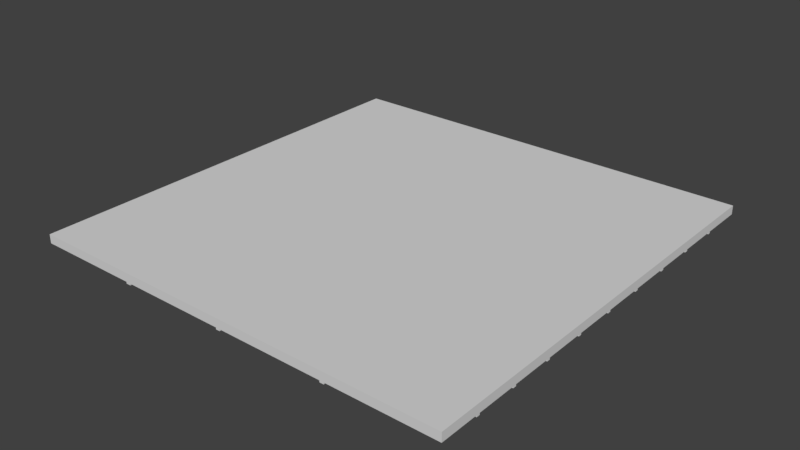# Source: DECKE_13B.blend  (saved by Blender 2.79.0; exported with 4.5.12 LTS)
import bpy
from mathutils import Matrix  # noqa: F401  (used for matrix-valued properties, if any)

bpy.ops.wm.read_factory_settings(use_empty=True)
scene = bpy.context.scene
scene.name = 'Scene'

# ---- collections
col_collection_1 = bpy.data.collections.new('Collection 1'); scene.collection.children.link(col_collection_1)

# ---- materials (node trees are filled in below, after node groups)
mat_material_156 = bpy.data.materials.new('Material.156')
mat_material_156.alpha_threshold = 0.0
mat_material_156.use_transparent_shadow = False
mat_material_156.diffuse_color = (0.6982, 0.6982, 0.6982, 1.0)
mat_material_156.roughness = 0.5
mat_material_155 = bpy.data.materials.new('Material.155')
mat_material_155.alpha_threshold = 0.0
mat_material_155.use_transparent_shadow = False
mat_material_155.diffuse_color = (1.0, 1.0, 1.0, 1.0)
mat_material_155.roughness = 0.5

# ---- material node trees

# ---- world
world_world = bpy.data.worlds.new('World'); scene.world = world_world
world_world.color = (0.05088, 0.05088, 0.05088)
world_world.use_sun_shadow = False
world_world.sun_shadow_jitter_overblur = 0.0
world_world.cycles.sampling_method = 'MANUAL'

# ---- meshes
me_cube_011 = bpy.data.meshes.new('Cube.011')
me_cube_011.from_pydata([(1.509, -1.0, -1.0), (1.509, -1.0, -0.9592), (1.509, 1.0, -1.0), (1.509, 1.0, -0.9592), (1.509, -0.8061, -1.0), (1.509, -0.6061, -1.0), (1.509, -0.4061, -1.0), (1.509, -0.2061, -1.0), (1.509, -0.006134, -1.0), (1.509, 0.1939, -1.0), (1.509, 0.3939, -1.0), (1.509, 0.5939, -1.0), (1.509, 0.7939, -1.0), (1.509, 0.7939, -0.9592), (1.509, 0.5939, -0.9592), (1.509, 0.3939, -0.9592), (1.509, 0.1939, -0.9592), (1.509, -0.006134, -0.9592), (1.509, -0.2061, -0.9592), (1.509, -0.4061, -0.9592), (1.509, -0.6061, -0.9592), (1.509, -0.8061, -0.9592), (1.509, 0.7818, -1.0), (1.509, 0.7818, -0.9592), (1.509, 0.5782, -1.0), (1.509, 0.5782, -0.9592), (1.509, 0.3782, -1.0), (1.509, 0.3782, -0.9592), (1.509, 0.1782, -1.0), (1.509, 0.1782, -0.9592), (1.509, -0.02176, -1.0), (1.509, -0.02176, -0.9592), (1.509, -0.2206, -1.0), (1.509, -0.2249, -0.9592), (1.509, -0.4218, -1.0), (1.509, -0.4218, -0.9592), (1.509, -0.6218, -1.0), (1.509, -0.6218, -0.9592), (1.509, -0.8218, -0.9592), (1.509, -0.8218, -1.0), (1.003, 1.0, -1.0), (0.5015, 1.0, -1.0), (-0.0001991, 1.0, -1.0), (-0.000199, 1.0, -0.9592), (0.5015, 1.0, -0.9592), (1.003, 1.0, -0.9592), (-0.000199, -1.0, -1.0), (0.5015, -1.0, -1.0), (1.003, -1.0, -1.0), (1.003, -1.0, -0.9592), (0.5015, -1.0, -0.9592), (-0.0001991, -1.0, -0.9592), (-0.000199, 0.7939, -0.9592), (0.5015, 0.7939, -0.9592), (1.003, 0.7939, -0.9592), (-0.000199, 0.5939, -0.9592), (0.5015, 0.5939, -0.9592), (1.003, 0.5939, -0.9592), (-0.000199, 0.3939, -0.9592), (0.5015, 0.3939, -0.9592), (1.003, 0.3939, -0.9592), (-0.000199, 0.1939, -0.9592), (0.5015, 0.1939, -0.9592), (1.003, 0.1939, -0.9592), (-0.000199, -0.006134, -0.9592), (0.5015, -0.006134, -0.9592), (1.003, -0.006134, -0.9592), (-0.000199, -0.2061, -0.9592), (0.5015, -0.2061, -0.9592), (1.003, -0.2061, -0.9592), (-0.000199, -0.4061, -0.9592), (0.5015, -0.4061, -0.9592), (1.003, -0.4061, -0.9592), (-0.000199, -0.6061, -0.9592), (0.5015, -0.6061, -0.9592), (1.003, -0.6061, -0.9592), (-0.000199, -0.8061, -0.9592), (0.5015, -0.8061, -0.9592), (1.003, -0.8061, -0.9592), (1.003, 0.7939, -1.0), (0.5015, 0.7939, -1.0), (-0.0001991, 0.7939, -1.0), (1.003, 0.5939, -1.0), (0.5015, 0.5939, -1.0), (-0.0001991, 0.5939, -1.0), (1.003, 0.3939, -1.0), (0.5015, 0.3939, -1.0), (-0.0001991, 0.3939, -1.0), (1.003, 0.1939, -1.0), (0.5015, 0.1939, -1.0), (-0.0001991, 0.1939, -1.0), (1.003, -0.006134, -1.0), (0.5015, -0.006134, -1.0), (-0.0001991, -0.006134, -1.0), (1.003, -0.2061, -1.0), (0.5015, -0.2061, -1.0), (-0.0001991, -0.2061, -1.0), (1.003, -0.4061, -1.0), (0.5015, -0.4061, -1.0), (-0.0001991, -0.4061, -1.0), (1.003, -0.6061, -1.0), (0.5015, -0.6061, -1.0), (-0.0001991, -0.6061, -1.0), (1.003, -0.8061, -1.0), (0.5015, -0.8061, -1.0), (-0.0001991, -0.8061, -1.0), (1.003, 0.7818, -1.0), (0.5015, 0.7818, -1.0), (-0.0001991, 0.7818, -1.0), (-0.000199, 0.7818, -0.9592), (0.5015, 0.7818, -0.9592), (1.003, 0.7818, -0.9592), (1.003, 0.5782, -1.0), (0.5015, 0.5782, -1.0), (-0.0001991, 0.5782, -1.0), (-0.000199, 0.5782, -0.9592), (0.5015, 0.5782, -0.9592), (1.003, 0.5782, -0.9592), (1.003, 0.3782, -1.0), (0.5015, 0.3782, -1.0), (-0.0001991, 0.3782, -1.0), (-0.000199, 0.3782, -0.9592), (0.5015, 0.3782, -0.9592), (1.003, 0.3782, -0.9592), (1.003, 0.1782, -1.0), (0.5015, 0.1782, -1.0), (-0.0001991, 0.1782, -1.0), (-0.000199, 0.1782, -0.9592), (0.5015, 0.1782, -0.9592), (1.003, 0.1782, -0.9592), (1.003, -0.02176, -1.0), (0.5015, -0.02176, -1.0), (-0.0001991, -0.02176, -1.0), (-0.000199, -0.02176, -0.9592), (0.5015, -0.02176, -0.9592), (1.003, -0.02176, -0.9592), (1.003, -0.2206, -1.0), (0.5015, -0.2206, -1.0), (-0.0001991, -0.2206, -1.0), (-0.000199, -0.2249, -0.9592), (0.5015, -0.2249, -0.9592), (1.003, -0.2249, -0.9592), (1.003, -0.4218, -1.0), (0.5015, -0.4218, -1.0), (-0.0001991, -0.4218, -1.0), (-0.000199, -0.4218, -0.9592), (0.5015, -0.4218, -0.9592), (1.003, -0.4218, -0.9592), (1.003, -0.6218, -1.0), (0.5015, -0.6218, -1.0), (-0.0001991, -0.6218, -1.0), (-0.000199, -0.6218, -0.9592), (0.5015, -0.6218, -0.9592), (1.003, -0.6218, -0.9592), (-0.000199, -0.8218, -0.9592), (0.5015, -0.8218, -0.9592), (1.003, -0.8218, -0.9592), (1.003, -0.8218, -1.0), (0.5015, -0.8218, -1.0), (-0.0001991, -0.8218, -1.0), (-0.4835, 1.0, -1.0), (-0.4835, 1.0, -0.9592), (-0.4835, -1.0, -1.0), (-0.4835, -1.0, -0.9592), (-0.4835, 0.7939, -0.9592), (-0.4835, 0.5939, -0.9592), (-0.4835, 0.3939, -0.9592), (-0.4835, 0.1939, -0.9592), (-0.4835, -0.006134, -0.9592), (-0.4835, -0.2061, -0.9592), (-0.4835, -0.4061, -0.9592), (-0.4835, -0.6061, -0.9592), (-0.4835, -0.8061, -0.9592), (-0.4835, 0.7939, -1.0), (-0.4835, 0.5939, -1.0), (-0.4835, 0.3939, -1.0), (-0.4835, 0.1939, -1.0), (-0.4835, -0.006134, -1.0), (-0.4835, -0.2061, -1.0), (-0.4835, -0.4061, -1.0), (-0.4835, -0.6061, -1.0), (-0.4835, -0.8061, -1.0), (-0.4835, 0.7818, -1.0), (-0.4835, 0.7818, -0.9592), (-0.4835, 0.5782, -1.0), (-0.4835, 0.5782, -0.9592), (-0.4835, 0.3782, -1.0), (-0.4835, 0.3782, -0.9592), (-0.4835, 0.1782, -1.0), (-0.4835, 0.1782, -0.9592), (-0.4835, -0.02176, -1.0), (-0.4835, -0.02176, -0.9592), (-0.4835, -0.2206, -1.0), (-0.4835, -0.2249, -0.9592), (-0.4835, -0.4218, -1.0), (-0.4835, -0.4218, -0.9592), (-0.4835, -0.6218, -1.0), (-0.4835, -0.6218, -0.9592), (-0.4835, -0.8218, -0.9592), (-0.4835, -0.8218, -1.0), (0.02194, 1.0, -1.0), (0.02194, 1.0, -0.9592), (0.02194, -1.0, -1.0), (0.02194, -1.0, -0.9592), (0.02194, 0.7939, -0.9592), (0.02194, 0.5939, -0.9592), (0.02194, 0.3939, -0.9592), (0.02194, 0.1939, -0.9592), (0.02194, -0.006134, -0.9592), (0.02194, -0.2061, -0.9592), (0.02194, -0.4061, -0.9592), (0.02194, -0.6061, -0.9592), (0.02194, -0.8061, -0.9592), (0.02194, 0.7939, -1.0), (0.02194, 0.5939, -1.0), (0.02194, 0.3939, -1.0), (0.02194, 0.1939, -1.0), (0.02194, -0.006134, -1.0), (0.02194, -0.2061, -1.0), (0.02194, -0.4061, -1.0), (0.02194, -0.6061, -1.0), (0.02194, -0.8061, -1.0), (0.02194, 0.7818, -1.0), (0.02194, 0.7818, -0.9592), (0.02194, 0.5782, -1.0), (0.02194, 0.5782, -0.9592), (0.02194, 0.3782, -1.0), (0.02194, 0.3782, -0.9592), (0.02194, 0.1782, -1.0), (0.02194, 0.1782, -0.9592), (0.02194, -0.02176, -1.0), (0.02194, -0.02176, -0.9592), (0.02194, -0.2206, -1.0), (0.02194, -0.2249, -0.9592), (0.02194, -0.4218, -1.0), (0.02194, -0.4218, -0.9592), (0.02194, -0.6218, -1.0), (0.02194, -0.6218, -0.9592), (0.02194, -0.8218, -0.9592), (0.02194, -0.8218, -1.0), (0.52, 1.0, -1.0), (0.52, 1.0, -0.9592), (0.52, -1.0, -1.0), (0.52, -1.0, -0.9592), (0.52, 0.7939, -0.9592), (0.52, 0.5939, -0.9592), (0.52, 0.3939, -0.9592), (0.52, 0.1939, -0.9592), (0.52, -0.006134, -0.9592), (0.52, -0.2061, -0.9592), (0.52, -0.4061, -0.9592), (0.52, -0.6061, -0.9592), (0.52, -0.8061, -0.9592), (0.52, 0.7939, -1.0), (0.52, 0.5939, -1.0), (0.52, 0.3939, -1.0), (0.52, 0.1939, -1.0), (0.52, -0.006134, -1.0), (0.52, -0.2061, -1.0), (0.52, -0.4061, -1.0), (0.52, -0.6061, -1.0), (0.52, -0.8061, -1.0), (0.52, 0.7818, -1.0), (0.52, 0.7818, -0.9592), (0.52, 0.5782, -1.0), (0.52, 0.5782, -0.9592), (0.52, 0.3782, -1.0), (0.52, 0.3782, -0.9592), (0.52, 0.1782, -1.0), (0.52, 0.1782, -0.9592), (0.52, -0.02176, -1.0), (0.52, -0.02176, -0.9592), (0.52, -0.2206, -1.0), (0.52, -0.2249, -0.9592), (0.52, -0.4218, -1.0), (0.52, -0.4218, -0.9592), (0.52, -0.6218, -1.0), (0.52, -0.6218, -0.9592), (0.52, -0.8218, -0.9592), (0.52, -0.8218, -1.0), (1.022, 1.0, -0.9592), (1.022, -1.0, -1.0), (1.022, 0.7939, -0.9592), (1.022, 0.5939, -0.9592), (1.022, 0.3939, -0.9592), (1.022, 0.1939, -0.9592), (1.022, -0.006134, -0.9592), (1.022, -0.2061, -0.9592), (1.022, -0.4061, -0.9592), (1.022, -0.6061, -0.9592), (1.022, -0.8061, -0.9592), (1.022, 0.7818, -0.9592), (1.022, 0.5782, -0.9592), (1.022, 0.3782, -0.9592), (1.022, 0.1782, -0.9592), (1.022, -0.02176, -0.9592), (1.022, -0.2249, -0.9592), (1.022, -0.4218, -0.9592), (1.022, -0.6218, -0.9592), (1.022, -0.8218, -0.9592), (1.022, 1.0, -1.0), (1.022, -1.0, -0.9592), (1.022, 0.7939, -1.0), (1.022, 0.5939, -1.0), (1.022, 0.3939, -1.0), (1.022, 0.1939, -1.0), (1.022, -0.006134, -1.0), (1.022, -0.2061, -1.0), (1.022, -0.4061, -1.0), (1.022, -0.6061, -1.0), (1.022, -0.8061, -1.0), (1.022, 0.7818, -1.0), (1.022, 0.5782, -1.0), (1.022, 0.3782, -1.0), (1.022, 0.1782, -1.0), (1.022, -0.02176, -1.0), (1.022, -0.2206, -1.0), (1.022, -0.4218, -1.0), (1.022, -0.6218, -1.0), (1.022, -0.8218, -1.0), (1.509, -0.8218, -1.008), (1.509, -0.8061, -1.008), (1.509, -0.6218, -1.008), (1.509, -0.6061, -1.008), (1.509, -0.4218, -1.008), (1.509, -0.4061, -1.008), (1.509, -0.2206, -1.008), (1.509, -0.2061, -1.008), (1.509, -0.02176, -1.008), (1.509, -0.006134, -1.008), (1.509, 0.1782, -1.008), (1.509, 0.1939, -1.008), (1.509, 0.3782, -1.008), (1.509, 0.3939, -1.008), (1.509, 0.5782, -1.008), (1.509, 0.5939, -1.008), (1.509, 0.7818, -1.008), (1.509, 0.7939, -1.008), (1.022, 1.0, -1.008), (1.003, 1.0, -1.008), (0.52, 1.0, -1.008), (0.5015, 1.0, -1.008), (0.02194, 1.0, -1.008), (-0.0001991, 1.0, -1.008), (1.022, 0.7939, -1.008), (1.003, 0.7939, -1.008), (0.52, 0.7939, -1.008), (0.5015, 0.7939, -1.008), (0.02194, 0.7939, -1.008), (-0.0001991, 0.7939, -1.008), (-0.4835, 0.7939, -1.008), (1.022, 0.5939, -1.008), (1.003, 0.5939, -1.008), (0.52, 0.5939, -1.008), (0.5015, 0.5939, -1.008), (0.02194, 0.5939, -1.008), (-0.0001991, 0.5939, -1.008), (-0.4835, 0.5939, -1.008), (1.022, 0.3939, -1.008), (1.003, 0.3939, -1.008), (0.52, 0.3939, -1.008), (0.5015, 0.3939, -1.008), (0.02194, 0.3939, -1.008), (-0.0001991, 0.3939, -1.008), (-0.4835, 0.3939, -1.008), (1.022, 0.1939, -1.008), (1.003, 0.1939, -1.008), (0.52, 0.1939, -1.008), (0.5015, 0.1939, -1.008), (0.02194, 0.1939, -1.008), (-0.0001991, 0.1939, -1.008), (-0.4835, 0.1939, -1.008), (1.022, -0.006134, -1.008), (1.003, -0.006134, -1.008), (0.52, -0.006134, -1.008), (0.5015, -0.006134, -1.008), (0.02194, -0.006134, -1.008), (-0.0001991, -0.006134, -1.008), (-0.4835, -0.006134, -1.008), (1.022, -0.2061, -1.008), (1.003, -0.2061, -1.008), (0.52, -0.2061, -1.008), (0.5015, -0.2061, -1.008), (0.02194, -0.2061, -1.008), (-0.0001991, -0.2061, -1.008), (-0.4835, -0.2061, -1.008), (1.022, -0.4061, -1.008), (1.003, -0.4061, -1.008), (0.52, -0.4061, -1.008), (0.5015, -0.4061, -1.008), (0.02194, -0.4061, -1.008), (-0.0001991, -0.4061, -1.008), (-0.4835, -0.4061, -1.008), (1.022, -0.6061, -1.008), (1.003, -0.6061, -1.008), (0.52, -0.6061, -1.008), (0.5015, -0.6061, -1.008), (0.02194, -0.6061, -1.008), (-0.0001991, -0.6061, -1.008), (-0.4835, -0.6061, -1.008), (1.022, -0.8061, -1.008), (1.003, -0.8061, -1.008), (0.52, -0.8061, -1.008), (0.5015, -0.8061, -1.008), (0.02194, -0.8061, -1.008), (-0.0001991, -0.8061, -1.008), (-0.4835, -0.8061, -1.008), (1.022, 0.7818, -1.008), (1.003, 0.7818, -1.008), (0.52, 0.7818, -1.008), (0.5015, 0.7818, -1.008), (0.02194, 0.7818, -1.008), (-0.0001991, 0.7818, -1.008), (-0.4835, 0.7818, -1.008), (1.022, 0.5782, -1.008), (1.003, 0.5782, -1.008), (0.52, 0.5782, -1.008), (0.5015, 0.5782, -1.008), (0.02194, 0.5782, -1.008), (-0.0001991, 0.5782, -1.008), (-0.4835, 0.5782, -1.008), (1.022, 0.3782, -1.008), (1.003, 0.3782, -1.008), (0.52, 0.3782, -1.008), (0.5015, 0.3782, -1.008), (0.02194, 0.3782, -1.008), (-0.0001991, 0.3782, -1.008), (-0.4835, 0.3782, -1.008), (1.022, 0.1782, -1.008), (1.003, 0.1782, -1.008), (0.52, 0.1782, -1.008), (0.5015, 0.1782, -1.008), (0.02194, 0.1782, -1.008), (-0.0001991, 0.1782, -1.008), (-0.4835, 0.1782, -1.008), (1.022, -0.02176, -1.008), (1.003, -0.02176, -1.008), (0.52, -0.02176, -1.008), (0.5015, -0.02176, -1.008), (0.02194, -0.02176, -1.008), (-0.0001991, -0.02176, -1.008), (-0.4835, -0.02176, -1.008), (1.022, -0.2206, -1.008), (1.003, -0.2206, -1.008), (0.52, -0.2206, -1.008), (0.5015, -0.2206, -1.008), (0.02194, -0.2206, -1.008), (-0.0001991, -0.2206, -1.008), (-0.4835, -0.2206, -1.008), (1.022, -0.4218, -1.008), (1.003, -0.4218, -1.008), (0.52, -0.4218, -1.008), (0.5015, -0.4218, -1.008), (0.02194, -0.4218, -1.008), (-0.0001991, -0.4218, -1.008), (-0.4835, -0.4218, -1.008), (1.022, -0.6218, -1.008), (1.003, -0.6218, -1.008), (0.52, -0.6218, -1.008), (0.5015, -0.6218, -1.008), (0.02194, -0.6218, -1.008), (-0.0001991, -0.6218, -1.008), (-0.4835, -0.6218, -1.008), (1.022, -0.8218, -1.008), (1.003, -0.8218, -1.008), (0.52, -0.8218, -1.008), (0.5015, -0.8218, -1.008), (0.02194, -0.8218, -1.008), (-0.0001991, -0.8218, -1.008), (-0.4835, -0.8218, -1.008), (-0.000199, -1.0, -1.008), (0.5015, -1.0, -1.008), (1.003, -1.0, -1.008), (0.02194, -1.0, -1.008), (0.52, -1.0, -1.008), (1.022, -1.0, -1.008)], [], [(300, 280, 3, 2), (39, 38, 1, 0), (319, 39, 0, 281), (300, 2, 12, 302), (311, 22, 11, 303), (312, 24, 10, 304), (313, 26, 9, 305), (314, 28, 8, 306), (315, 30, 7, 307), (316, 32, 6, 308), (317, 34, 5, 309), (318, 36, 4, 310), (2, 3, 13, 12), (22, 23, 14, 11), (24, 25, 15, 10), (26, 27, 16, 9), (28, 29, 17, 8), (30, 31, 18, 7), (32, 33, 19, 6), (34, 35, 20, 5), (36, 37, 21, 4), (12, 13, 23, 22), (11, 14, 25, 24), (176, 90, 370, 371), (10, 15, 27, 26), (175, 87, 363, 364), (9, 16, 29, 28), (158, 239, 467, 466), (8, 17, 31, 30), (174, 84, 356, 357), (7, 18, 33, 32), (173, 81, 349, 350), (6, 19, 35, 34), (276, 261, 402, 458), (5, 20, 37, 36), (149, 236, 460, 459), (274, 260, 395, 451), (4, 21, 38, 39), (272, 259, 388, 444), (143, 234, 453, 452), (270, 258, 381, 437), (268, 257, 374, 430), (290, 78, 156, 299), (252, 77, 155, 278), (212, 76, 154, 238), (289, 75, 153, 298), (251, 74, 152, 277), (211, 73, 151, 237), (137, 232, 446, 445), (266, 256, 367, 423), (264, 255, 360, 416), (288, 72, 147, 297), (250, 71, 146, 275), (210, 70, 145, 235), (131, 230, 439, 438), (262, 254, 353, 409), (319, 281, 475, 463), (287, 69, 141, 296), (249, 68, 140, 273), (209, 67, 139, 233), (240, 253, 346, 340), (300, 302, 344, 338), (125, 228, 432, 431), (286, 66, 135, 295), (248, 65, 134, 271), (208, 64, 133, 231), (311, 303, 351, 407), (312, 304, 358, 414), (285, 63, 129, 294), (247, 62, 128, 269), (207, 61, 127, 229), (119, 226, 425, 424), (313, 305, 365, 421), (284, 60, 123, 293), (246, 59, 122, 267), (206, 58, 121, 227), (314, 306, 372, 428), (113, 224, 418, 417), (315, 307, 379, 435), (283, 57, 117, 292), (245, 56, 116, 265), (205, 55, 115, 225), (316, 308, 386, 442), (107, 222, 411, 410), (282, 54, 111, 291), (244, 53, 110, 263), (204, 52, 109, 223), (317, 309, 393, 449), (221, 104, 403, 404), (318, 310, 400, 456), (220, 101, 396, 397), (196, 150, 105, 181), (236, 149, 104, 221), (276, 148, 103, 261), (194, 144, 102, 180), (234, 143, 101, 220), (274, 142, 100, 260), (192, 138, 99, 179), (232, 137, 98, 219), (272, 136, 97, 259), (190, 132, 96, 178), (230, 131, 95, 218), (270, 130, 94, 258), (188, 126, 93, 177), (228, 125, 92, 217), (268, 124, 91, 257), (186, 120, 90, 176), (226, 119, 89, 216), (266, 118, 88, 256), (184, 114, 87, 175), (224, 113, 86, 215), (264, 112, 85, 255), (182, 108, 84, 174), (222, 107, 83, 214), (262, 106, 82, 254), (160, 42, 81, 173), (200, 41, 80, 213), (240, 40, 79, 253), (298, 153, 78, 290), (277, 152, 77, 252), (237, 151, 76, 212), (297, 147, 75, 289), (275, 146, 74, 251), (235, 145, 73, 211), (296, 141, 72, 288), (273, 140, 71, 250), (233, 139, 70, 210), (295, 135, 69, 287), (271, 134, 68, 249), (231, 133, 67, 209), (294, 129, 66, 286), (269, 128, 65, 248), (229, 127, 64, 208), (293, 123, 63, 285), (267, 122, 62, 247), (227, 121, 61, 207), (292, 117, 60, 284), (265, 116, 59, 246), (225, 115, 58, 206), (291, 111, 57, 283), (263, 110, 56, 245), (223, 109, 55, 205), (280, 45, 54, 282), (241, 44, 53, 244), (201, 43, 52, 204), (299, 156, 49, 301), (278, 155, 50, 243), (238, 154, 51, 203), (199, 159, 46, 162), (239, 158, 47, 202), (279, 157, 48, 242), (281, 301, 49, 48), (242, 243, 50, 47), (202, 203, 51, 46), (160, 161, 43, 42), (200, 201, 44, 41), (240, 241, 45, 40), (46, 51, 163, 162), (154, 198, 163, 51), (43, 161, 164, 52), (109, 183, 165, 55), (115, 185, 166, 58), (121, 187, 167, 61), (127, 189, 168, 64), (133, 191, 169, 67), (139, 193, 170, 70), (145, 195, 171, 73), (151, 197, 172, 76), (219, 98, 389, 390), (42, 200, 342, 343), (218, 95, 382, 383), (41, 240, 340, 341), (279, 242, 474, 465), (217, 92, 375, 376), (40, 300, 338, 339), (216, 89, 368, 369), (48, 157, 464, 472), (215, 86, 361, 362), (52, 164, 183, 109), (55, 165, 185, 115), (157, 279, 465, 464), (58, 166, 187, 121), (47, 158, 466, 471), (61, 167, 189, 127), (214, 83, 354, 355), (64, 168, 191, 133), (46, 159, 468, 470), (67, 169, 193, 139), (213, 80, 347, 348), (70, 170, 195, 145), (73, 171, 197, 151), (76, 172, 198, 154), (148, 276, 458, 457), (42, 43, 201, 200), (47, 50, 203, 202), (142, 274, 451, 450), (155, 238, 203, 50), (44, 201, 204, 53), (110, 223, 205, 56), (116, 225, 206, 59), (122, 227, 207, 62), (128, 229, 208, 65), (134, 231, 209, 68), (140, 233, 210, 71), (146, 235, 211, 74), (152, 237, 212, 77), (136, 272, 444, 443), (130, 270, 437, 436), (124, 268, 430, 429), (12, 22, 336, 337), (202, 46, 470, 473), (11, 24, 334, 335), (118, 266, 423, 422), (10, 26, 332, 333), (53, 204, 223, 110), (56, 205, 225, 116), (9, 28, 330, 331), (59, 206, 227, 122), (112, 264, 416, 415), (62, 207, 229, 128), (8, 30, 328, 329), (65, 208, 231, 134), (68, 209, 233, 140), (7, 32, 326, 327), (71, 210, 235, 146), (106, 262, 409, 408), (74, 211, 237, 152), (77, 212, 238, 155), (6, 34, 324, 325), (41, 44, 241, 240), (48, 49, 243, 242), (261, 103, 401, 402), (156, 278, 243, 49), (45, 241, 244, 54), (111, 263, 245, 57), (117, 265, 246, 60), (123, 267, 247, 63), (129, 269, 248, 66), (135, 271, 249, 69), (141, 273, 250, 72), (147, 275, 251, 75), (153, 277, 252, 78), (5, 36, 322, 323), (260, 100, 394, 395), (4, 39, 320, 321), (259, 97, 387, 388), (258, 94, 380, 381), (257, 91, 373, 374), (256, 88, 366, 367), (255, 85, 359, 360), (54, 244, 263, 111), (39, 319, 463, 320), (57, 245, 265, 117), (254, 82, 352, 353), (60, 246, 267, 123), (36, 318, 456, 322), (63, 247, 269, 129), (253, 79, 345, 346), (66, 248, 271, 135), (34, 317, 449, 324), (69, 249, 273, 141), (32, 316, 442, 326), (72, 250, 275, 147), (30, 315, 435, 328), (75, 251, 277, 153), (78, 252, 278, 156), (28, 314, 428, 330), (0, 1, 301, 281), (38, 299, 301, 1), (3, 280, 282, 13), (23, 291, 283, 14), (25, 292, 284, 15), (27, 293, 285, 16), (29, 294, 286, 17), (31, 295, 287, 18), (33, 296, 288, 19), (35, 297, 289, 20), (37, 298, 290, 21), (13, 282, 291, 23), (14, 283, 292, 25), (15, 284, 293, 27), (16, 285, 294, 29), (17, 286, 295, 31), (18, 287, 296, 33), (19, 288, 297, 35), (20, 289, 298, 37), (21, 290, 299, 38), (26, 313, 421, 332), (24, 312, 414, 334), (22, 311, 407, 336), (310, 4, 321, 400), (168, 189, 188, 177), (309, 5, 323, 393), (178, 192, 193, 169), (308, 6, 325, 386), (178, 169, 191, 190), (307, 7, 327, 379), (195, 170, 179, 194), (242, 47, 471, 474), (306, 8, 329, 372), (170, 193, 192, 179), (305, 9, 331, 365), (171, 180, 196, 197), (40, 45, 280, 300), (344, 337, 336, 407), (351, 335, 334, 414), (358, 333, 332, 421), (365, 331, 330, 428), (372, 329, 328, 435), (379, 327, 326, 442), (386, 325, 324, 449), (393, 323, 322, 456), (400, 321, 320, 463), (406, 405, 468, 469), (404, 403, 466, 467), (402, 401, 464, 465), (399, 398, 461, 462), (397, 396, 459, 460), (395, 394, 457, 458), (392, 391, 454, 455), (390, 389, 452, 453), (388, 387, 450, 451), (385, 384, 447, 448), (383, 382, 445, 446), (381, 380, 443, 444), (378, 377, 440, 441), (376, 375, 438, 439), (374, 373, 436, 437), (371, 370, 433, 434), (369, 368, 431, 432), (367, 366, 429, 430), (364, 363, 426, 427), (362, 361, 424, 425), (360, 359, 422, 423), (357, 356, 419, 420), (355, 354, 417, 418), (353, 352, 415, 416), (350, 349, 412, 413), (348, 347, 410, 411), (346, 345, 408, 409), (406, 469, 199, 181), (462, 196, 180, 399), (468, 467, 473, 470), (343, 342, 348, 349), (412, 411, 355, 356), (419, 418, 362, 363), (426, 425, 369, 370), (433, 432, 376, 377), (440, 439, 383, 384), (447, 446, 390, 391), (454, 453, 397, 398), (461, 460, 404, 405), (349, 348, 411, 412), (356, 355, 418, 419), (363, 362, 425, 426), (370, 369, 432, 433), (377, 376, 439, 440), (384, 383, 446, 447), (391, 390, 453, 454), (398, 397, 460, 461), (405, 404, 467, 468), (466, 465, 474, 471), (341, 340, 346, 347), (410, 409, 353, 354), (417, 416, 360, 361), (424, 423, 367, 368), (431, 430, 374, 375), (438, 437, 381, 382), (445, 444, 388, 389), (452, 451, 395, 396), (459, 458, 402, 403), (347, 346, 409, 410), (354, 353, 416, 417), (361, 360, 423, 424), (368, 367, 430, 431), (375, 374, 437, 438), (382, 381, 444, 445), (389, 388, 451, 452), (396, 395, 458, 459), (403, 402, 465, 466), (401, 400, 463, 464), (394, 393, 456, 457), (387, 386, 449, 450), (380, 379, 442, 443), (373, 372, 435, 436), (366, 365, 428, 429), (359, 358, 421, 422), (352, 351, 414, 415), (345, 344, 407, 408), (457, 456, 400, 401), (450, 449, 393, 394), (443, 442, 386, 387), (436, 435, 379, 380), (429, 428, 372, 373), (422, 421, 365, 366), (415, 414, 358, 359), (408, 407, 351, 352), (339, 338, 344, 345), (464, 463, 475, 472), (177, 93, 377, 378), (105, 150, 461, 405), (239, 202, 473, 467), (178, 96, 384, 385), (104, 149, 459, 403), (179, 99, 391, 392), (103, 148, 457, 401), (180, 102, 398, 399), (455, 194, 179, 392), (181, 105, 405, 406), (102, 144, 454, 398), (108, 182, 413, 412), (101, 143, 452, 396), (100, 142, 450, 394), (114, 184, 420, 419), (448, 192, 178, 385), (441, 190, 177, 378), (99, 138, 447, 391), (120, 186, 427, 426), (98, 137, 445, 389), (97, 136, 443, 387), (126, 188, 434, 433), (434, 188, 176, 371), (200, 213, 348, 342), (96, 132, 440, 384), (222, 214, 355, 411), (132, 190, 441, 440), (95, 131, 438, 382), (224, 215, 362, 418), (186, 175, 364, 427), (94, 130, 436, 380), (226, 216, 369, 425), (138, 192, 448, 447), (420, 184, 174, 357), (281, 48, 472, 475), (228, 217, 376, 432), (413, 182, 173, 350), (93, 126, 433, 377), (230, 218, 383, 439), (144, 194, 455, 454), (92, 125, 431, 375), (232, 219, 390, 446), (91, 124, 429, 373), (234, 220, 397, 453), (150, 196, 462, 461), (168, 177, 190, 191), (236, 221, 404, 460), (90, 120, 426, 370), (89, 119, 424, 368), (189, 167, 176, 188), (159, 199, 469, 468), (88, 118, 422, 366), (187, 166, 175, 186), (185, 165, 174, 184), (87, 114, 419, 363), (172, 181, 199, 198), (86, 113, 417, 361), (85, 112, 415, 359), (183, 164, 173, 182), (84, 108, 412, 356), (83, 107, 410, 354), (160, 173, 164, 161), (82, 106, 408, 352), (165, 183, 182, 174), (166, 185, 184, 175), (81, 42, 343, 349), (80, 41, 341, 347), (79, 40, 339, 345), (163, 198, 199, 162), (302, 12, 337, 344), (172, 197, 196, 181), (303, 11, 335, 351), (167, 187, 186, 176), (171, 195, 194, 180), (304, 10, 333, 358)])
me_cube_011.polygons.foreach_set('material_index', [0, 0, 1, 1, 1, 1, 1, 1, 1, 1, 1, 1, 0, 0, 0, 0, 0, 0, 0, 0, 0, 0, 0, 0, 0, 0, 0, 0, 0, 0, 0, 0, 0, 0, 0, 0, 0, 0, 0, 0, 0, 0, 0, 0, 0, 0, 0, 0, 0, 0, 0, 0, 0, 0, 0, 0, 0, 0, 0, 0, 0, 0, 0, 0, 0, 0, 0, 0, 0, 0, 0, 0, 0, 0, 0, 0, 0, 0, 0, 0, 0, 0, 0, 0, 0, 0, 0, 0, 0, 0, 0, 1, 1, 1, 1, 1, 1, 1, 1, 1, 1, 1, 1, 1, 1, 1, 1, 1, 1, 1, 1, 1, 1, 1, 1, 1, 1, 1, 0, 0, 0, 0, 0, 0, 0, 0, 0, 0, 0, 0, 0, 0, 0, 0, 0, 0, 0, 0, 0, 0, 0, 0, 0, 0, 0, 0, 0, 0, 1, 1, 1, 0, 0, 0, 0, 0, 0, 0, 0, 0, 0, 0, 0, 0, 0, 0, 0, 0, 0, 0, 0, 0, 0, 0, 0, 0, 0, 0, 0, 0, 0, 0, 0, 0, 0, 0, 0, 0, 0, 0, 0, 0, 0, 0, 0, 0, 0, 0, 0, 0, 0, 0, 0, 0, 0, 0, 0, 0, 0, 0, 0, 0, 0, 0, 0, 0, 0, 0, 0, 0, 0, 0, 0, 0, 0, 0, 0, 0, 0, 0, 0, 0, 0, 0, 0, 0, 0, 0, 0, 0, 0, 0, 0, 0, 0, 0, 0, 0, 0, 0, 0, 0, 0, 0, 0, 0, 0, 0, 0, 0, 0, 0, 0, 0, 0, 0, 0, 0, 0, 0, 0, 0, 0, 0, 0, 0, 0, 0, 0, 0, 0, 0, 0, 0, 0, 0, 0, 0, 0, 0, 0, 0, 0, 0, 0, 0, 0, 0, 0, 0, 0, 0, 0, 0, 0, 0, 0, 0, 0, 0, 0, 0, 0, 0, 0, 0, 0, 0, 0, 0, 0, 0, 0, 0, 0, 0, 0, 0, 0, 0, 0, 0, 0, 0, 0, 0, 0, 0, 0, 0, 0, 0, 0, 0, 0, 0, 0, 0, 0, 0, 0, 0, 0, 0, 0, 0, 0, 0, 0, 0, 0, 0, 0, 0, 0, 0, 0, 0, 0, 0, 0, 0, 0, 0, 0, 0, 0, 0, 0, 0, 0, 0, 0, 0, 0, 0, 0, 0, 0, 0, 0, 0, 0, 0, 0, 0, 0, 0, 0, 0, 0, 0, 0, 0, 0, 0, 0, 0, 0, 0, 0, 0, 0, 0, 0, 0, 0, 0, 0, 0, 0, 0, 0, 0, 0, 0, 0, 0, 0, 0, 0, 0, 0, 0, 0, 0, 0, 0, 0, 0, 0, 0, 0, 0, 0, 0, 0, 0, 0, 0, 0, 0, 0, 0, 0, 0, 0, 0, 0, 0, 0, 0, 0, 0, 0, 0, 0, 0, 0, 0, 0, 0, 0, 0])
me_cube_011.materials.append(mat_material_156)
me_cube_011.materials.append(mat_material_155)
me_cube_011.use_remesh_preserve_volume = False
me_cube_011.use_remesh_preserve_attributes = False
me_cube_011.use_mirror_vertex_groups = False
me_cube_011.update()

# ---- objects
ob_cube_004 = bpy.data.objects.new('Cube.004', me_cube_011)

# ---- transforms, parenting, visibility, modifiers, constraints
ob_cube_004.location = (-0.117, 0.04677, 1.112)
ob_cube_004.scale = (0.3334, 0.3334, 0.3334)
ob_cube_004.lineart.crease_threshold = 0.0

# ---- collection membership
col_collection_1.objects.link(ob_cube_004)

# ---- scene / render settings (as saved in the file)
scene.frame_start = 1; scene.frame_end = 250; scene.frame_set(0)
scene.render.engine = 'BLENDER_EEVEE_NEXT'
scene.render.resolution_percentage = 50
scene.render.dither_intensity = 0.0
scene.cycles.use_denoising = False
scene.cycles.samples = 128
scene.cycles.sampling_pattern = 'TABULATED_SOBOL'
scene.cycles.use_adaptive_sampling = False
scene.cycles.use_light_tree = False
scene.cycles.blur_glossy = 0.0
scene.cycles.sample_clamp_indirect = 0.0
scene.view_settings.view_transform = 'Standard'
bpy.context.view_layer.update()

# ---- added for rendering (the .blend has no active camera and no usable light): camera, sun
cam_auto = bpy.data.cameras.new('AutoCamera')
cam_auto.lens = 50.0
cam_auto.sensor_width = 36.0
cam_auto.clip_end = 1000.0
ob_auto_camera = bpy.data.objects.new('AutoCamera', cam_auto)
scene.collection.objects.link(ob_auto_camera)
ob_auto_camera.location = (0.924922, -0.998449, 1.48066)
ob_auto_camera.rotation_euler = (1.09748, -7.21219e-08, 0.694738)
scene.camera = ob_auto_camera
light_auto_sun = bpy.data.lights.new('AutoSun', 'SUN')
light_auto_sun.energy = 3.0
light_auto_sun.angle = 0.0523599
ob_auto_sun = bpy.data.objects.new('AutoSun', light_auto_sun)
scene.collection.objects.link(ob_auto_sun)
ob_auto_sun.rotation_euler = (0.872665, 0.174533, 0.523599)
bpy.context.view_layer.update()
